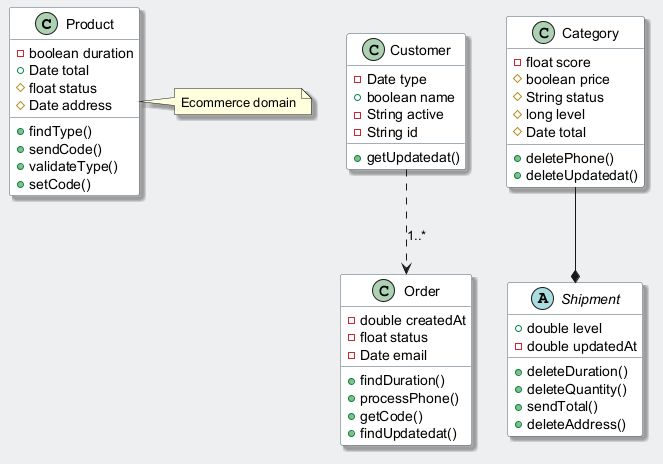

The diagram above was rendered by PlantUML. Its source (embedded in the PNG):
@startuml
skinparam backgroundColor #ECEFF1
skinparam classBackgroundColor #FFFFFF
skinparam classBorderColor #455A64
skinparam shadowing true
class Product {
  -boolean duration
  +Date total
  #float status
  #Date address
  +findType()
  +sendCode()
  +validateType()
  +setCode()
}
class Customer {
  -Date type
  +boolean name
  -String active
  -String id
  +getUpdatedat()
}
abstract class Shipment {
  +double level
  -double updatedAt
  +deleteDuration()
  +deleteQuantity()
  +sendTotal()
  +deleteAddress()
}
class Category {
  -float score
  #boolean price
  #String status
  #long level
  #Date total
  +deletePhone()
  +deleteUpdatedat()
}
class Order {
  -double createdAt
  -float status
  -Date email
  +findDuration()
  +processPhone()
  +getCode()
  +findUpdatedat()
}
Customer ..> Order : "1..*"
Category --* Shipment
note right of Product : Ecommerce domain
@enduml